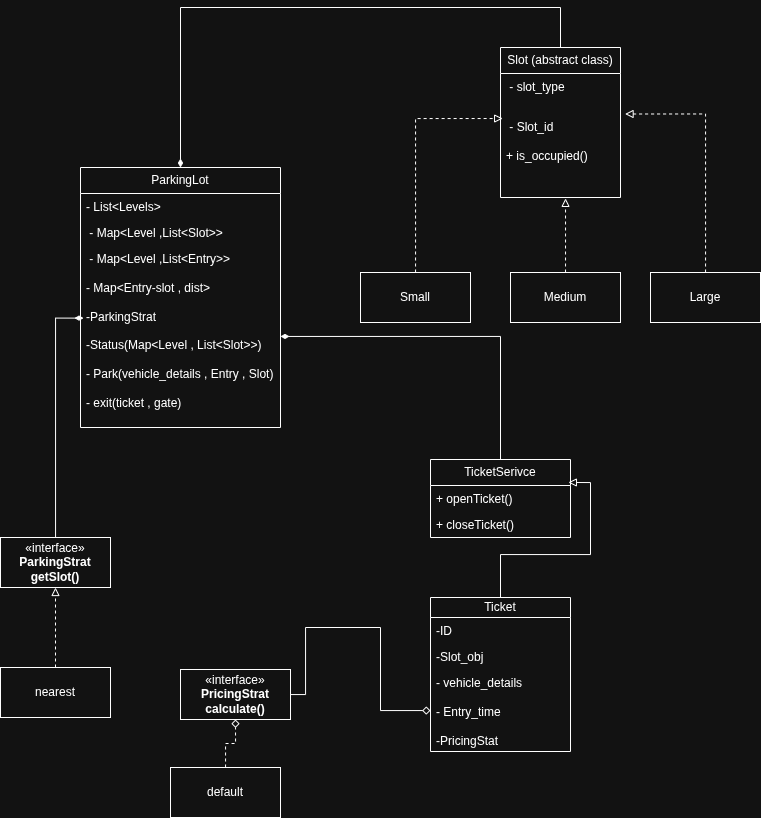

The diagram above was exported from draw.io. Its source (the exported page's mxGraphModel, read from the mxfile embedded in the PNG):
<mxGraphModel dx="1226" dy="820" grid="1" gridSize="10" guides="1" tooltips="1" connect="1" arrows="1" fold="1" page="1" pageScale="1" pageWidth="850" pageHeight="1100" math="0" shadow="0">
  <root>
    <mxCell id="0" />
    <mxCell id="1" parent="0" />
    <mxCell id="CZ89e1ISjYu3t40Zo9O5-50" edge="1" parent="1" source="CZ89e1ISjYu3t40Zo9O5-2" style="edgeStyle=orthogonalEdgeStyle;rounded=0;orthogonalLoop=1;jettySize=auto;html=1;endArrow=diamondThin;endFill=1;" target="CZ89e1ISjYu3t40Zo9O5-9">
      <mxGeometry relative="1" as="geometry" />
    </mxCell>
    <mxCell id="CZ89e1ISjYu3t40Zo9O5-2" parent="1" style="swimlane;fontStyle=0;childLayout=stackLayout;horizontal=1;startSize=26;fillColor=none;horizontalStack=0;resizeParent=1;resizeParentMax=0;resizeLast=0;collapsible=1;marginBottom=0;whiteSpace=wrap;html=1;" value="TicketSerivce" vertex="1">
      <mxGeometry height="78" width="140" x="490" y="572" as="geometry" />
    </mxCell>
    <mxCell id="CZ89e1ISjYu3t40Zo9O5-3" parent="CZ89e1ISjYu3t40Zo9O5-2" style="text;strokeColor=none;fillColor=none;align=left;verticalAlign=top;spacingLeft=4;spacingRight=4;overflow=hidden;rotatable=0;points=[[0,0.5],[1,0.5]];portConstraint=eastwest;whiteSpace=wrap;html=1;" value="+ openTicket()" vertex="1">
      <mxGeometry height="26" width="140" y="26" as="geometry" />
    </mxCell>
    <mxCell id="CZ89e1ISjYu3t40Zo9O5-4" parent="CZ89e1ISjYu3t40Zo9O5-2" style="text;strokeColor=none;fillColor=none;align=left;verticalAlign=top;spacingLeft=4;spacingRight=4;overflow=hidden;rotatable=0;points=[[0,0.5],[1,0.5]];portConstraint=eastwest;whiteSpace=wrap;html=1;" value="+ closeTicket()" vertex="1">
      <mxGeometry height="26" width="140" y="52" as="geometry" />
    </mxCell>
    <mxCell id="CZ89e1ISjYu3t40Zo9O5-6" parent="1" style="swimlane;fontStyle=0;childLayout=stackLayout;horizontal=1;startSize=26;fillColor=none;horizontalStack=0;resizeParent=1;resizeParentMax=0;resizeLast=0;collapsible=1;marginBottom=0;whiteSpace=wrap;html=1;" value="ParkingLot" vertex="1">
      <mxGeometry height="260" width="200" x="140" y="280" as="geometry" />
    </mxCell>
    <mxCell id="CZ89e1ISjYu3t40Zo9O5-7" parent="CZ89e1ISjYu3t40Zo9O5-6" style="text;strokeColor=none;fillColor=none;align=left;verticalAlign=top;spacingLeft=4;spacingRight=4;overflow=hidden;rotatable=0;points=[[0,0.5],[1,0.5]];portConstraint=eastwest;whiteSpace=wrap;html=1;" value="- List&amp;lt;Levels&amp;gt;" vertex="1">
      <mxGeometry height="26" width="200" y="26" as="geometry" />
    </mxCell>
    <mxCell id="CZ89e1ISjYu3t40Zo9O5-8" parent="CZ89e1ISjYu3t40Zo9O5-6" style="text;strokeColor=none;fillColor=none;align=left;verticalAlign=top;spacingLeft=4;spacingRight=4;overflow=hidden;rotatable=0;points=[[0,0.5],[1,0.5]];portConstraint=eastwest;whiteSpace=wrap;html=1;" value="&amp;nbsp;- Map&amp;lt;Level ,List&amp;lt;Slot&amp;gt;&amp;gt;" vertex="1">
      <mxGeometry height="26" width="200" y="52" as="geometry" />
    </mxCell>
    <mxCell id="CZ89e1ISjYu3t40Zo9O5-9" parent="CZ89e1ISjYu3t40Zo9O5-6" style="text;strokeColor=none;fillColor=none;align=left;verticalAlign=top;spacingLeft=4;spacingRight=4;overflow=hidden;rotatable=0;points=[[0,0.5],[1,0.5]];portConstraint=eastwest;whiteSpace=wrap;html=1;" value="&amp;nbsp;- Map&amp;lt;Level ,List&amp;lt;Entry&amp;gt;&amp;gt;&lt;div&gt;&lt;br&gt;&lt;/div&gt;&lt;div&gt;- Map&amp;lt;Entry-slot , dist&amp;gt;&lt;/div&gt;&lt;div&gt;&lt;br&gt;&lt;/div&gt;&lt;div&gt;-ParkingStrat&lt;/div&gt;&lt;div&gt;&lt;br&gt;&lt;/div&gt;&lt;div&gt;-Status(Map&amp;lt;Level , List&amp;lt;Slot&amp;gt;&amp;gt;)&lt;/div&gt;&lt;div&gt;&lt;br&gt;&lt;/div&gt;&lt;div&gt;- Park(vehicle_details , Entry , Slot)&lt;/div&gt;&lt;div&gt;&lt;br&gt;&lt;/div&gt;&lt;div&gt;- exit(ticket , gate)&lt;/div&gt;" vertex="1">
      <mxGeometry height="182" width="200" y="78" as="geometry" />
    </mxCell>
    <mxCell id="CZ89e1ISjYu3t40Zo9O5-14" parent="1" style="swimlane;fontStyle=0;childLayout=stackLayout;horizontal=1;startSize=20;fillColor=none;horizontalStack=0;resizeParent=1;resizeParentMax=0;resizeLast=0;collapsible=1;marginBottom=0;whiteSpace=wrap;html=1;" value="Ticket" vertex="1">
      <mxGeometry height="154" width="140" x="490" y="710" as="geometry" />
    </mxCell>
    <mxCell id="CZ89e1ISjYu3t40Zo9O5-15" parent="CZ89e1ISjYu3t40Zo9O5-14" style="text;strokeColor=none;fillColor=none;align=left;verticalAlign=top;spacingLeft=4;spacingRight=4;overflow=hidden;rotatable=0;points=[[0,0.5],[1,0.5]];portConstraint=eastwest;whiteSpace=wrap;html=1;" value="-ID" vertex="1">
      <mxGeometry height="26" width="140" y="20" as="geometry" />
    </mxCell>
    <mxCell id="CZ89e1ISjYu3t40Zo9O5-16" parent="CZ89e1ISjYu3t40Zo9O5-14" style="text;strokeColor=none;fillColor=none;align=left;verticalAlign=top;spacingLeft=4;spacingRight=4;overflow=hidden;rotatable=0;points=[[0,0.5],[1,0.5]];portConstraint=eastwest;whiteSpace=wrap;html=1;" value="-Slot_obj" vertex="1">
      <mxGeometry height="26" width="140" y="46" as="geometry" />
    </mxCell>
    <mxCell id="CZ89e1ISjYu3t40Zo9O5-17" parent="CZ89e1ISjYu3t40Zo9O5-14" style="text;strokeColor=none;fillColor=none;align=left;verticalAlign=top;spacingLeft=4;spacingRight=4;overflow=hidden;rotatable=0;points=[[0,0.5],[1,0.5]];portConstraint=eastwest;whiteSpace=wrap;html=1;" value="- vehicle_details&lt;div&gt;&lt;br&gt;&lt;/div&gt;&lt;div&gt;- Entry_time&lt;/div&gt;&lt;div&gt;&lt;br&gt;&lt;/div&gt;&lt;div&gt;-PricingStat&lt;/div&gt;" vertex="1">
      <mxGeometry height="82" width="140" y="72" as="geometry" />
    </mxCell>
    <mxCell id="CZ89e1ISjYu3t40Zo9O5-51" edge="1" parent="1" source="CZ89e1ISjYu3t40Zo9O5-18" style="edgeStyle=orthogonalEdgeStyle;rounded=0;orthogonalLoop=1;jettySize=auto;html=1;entryX=0.5;entryY=0;entryDx=0;entryDy=0;endArrow=diamondThin;endFill=1;" target="CZ89e1ISjYu3t40Zo9O5-6">
      <mxGeometry relative="1" as="geometry">
        <Array as="points">
          <mxPoint x="620" y="120" />
          <mxPoint x="240" y="120" />
        </Array>
      </mxGeometry>
    </mxCell>
    <mxCell id="CZ89e1ISjYu3t40Zo9O5-18" parent="1" style="swimlane;fontStyle=0;childLayout=stackLayout;horizontal=1;startSize=26;fillColor=none;horizontalStack=0;resizeParent=1;resizeParentMax=0;resizeLast=0;collapsible=1;marginBottom=0;whiteSpace=wrap;html=1;" value="Slot (abstract class)" vertex="1">
      <mxGeometry height="150" width="120" x="560" y="160" as="geometry" />
    </mxCell>
    <mxCell id="CZ89e1ISjYu3t40Zo9O5-19" parent="CZ89e1ISjYu3t40Zo9O5-18" style="text;strokeColor=none;fillColor=none;align=left;verticalAlign=top;spacingLeft=4;spacingRight=4;overflow=hidden;rotatable=0;points=[[0,0.5],[1,0.5]];portConstraint=eastwest;whiteSpace=wrap;html=1;" value="&amp;nbsp;- slot_type" vertex="1">
      <mxGeometry height="26" width="120" y="26" as="geometry" />
    </mxCell>
    <mxCell id="CZ89e1ISjYu3t40Zo9O5-21" parent="CZ89e1ISjYu3t40Zo9O5-18" style="text;strokeColor=none;fillColor=none;align=left;verticalAlign=top;spacingLeft=4;spacingRight=4;overflow=hidden;rotatable=0;points=[[0,0.5],[1,0.5]];portConstraint=eastwest;whiteSpace=wrap;html=1;" value="&lt;br&gt;&lt;div&gt;&amp;nbsp;- Slot_id&lt;/div&gt;&lt;div&gt;&lt;br&gt;&lt;/div&gt;&lt;div&gt;+ is_occupied()&lt;br&gt;&lt;div&gt;&lt;br&gt;&lt;/div&gt;&lt;/div&gt;" vertex="1">
      <mxGeometry height="98" width="120" y="52" as="geometry" />
    </mxCell>
    <mxCell id="CZ89e1ISjYu3t40Zo9O5-30" parent="1" style="html=1;whiteSpace=wrap;" value="«interface»&lt;br&gt;&lt;b&gt;ParkingStrat&lt;/b&gt;&lt;div&gt;&lt;b&gt;getSlot()&lt;/b&gt;&lt;/div&gt;" vertex="1">
      <mxGeometry height="50" width="110" x="60" y="650" as="geometry" />
    </mxCell>
    <mxCell id="CZ89e1ISjYu3t40Zo9O5-48" edge="1" parent="1" source="CZ89e1ISjYu3t40Zo9O5-31" style="edgeStyle=orthogonalEdgeStyle;rounded=0;orthogonalLoop=1;jettySize=auto;html=1;endArrow=diamond;endFill=0;" target="CZ89e1ISjYu3t40Zo9O5-17">
      <mxGeometry relative="1" as="geometry">
        <Array as="points">
          <mxPoint x="365" y="807" />
          <mxPoint x="365" y="740" />
          <mxPoint x="440" y="740" />
          <mxPoint x="440" y="823" />
        </Array>
      </mxGeometry>
    </mxCell>
    <mxCell id="CZ89e1ISjYu3t40Zo9O5-31" parent="1" style="html=1;whiteSpace=wrap;" value="«interface»&lt;br&gt;&lt;b&gt;PricingStrat&lt;/b&gt;&lt;div&gt;&lt;b&gt;calculate()&lt;/b&gt;&lt;/div&gt;" vertex="1">
      <mxGeometry height="50" width="110" x="240" y="782" as="geometry" />
    </mxCell>
    <mxCell id="CZ89e1ISjYu3t40Zo9O5-34" parent="1" style="html=1;whiteSpace=wrap;" value="Small" vertex="1">
      <mxGeometry height="50" width="110" x="420" y="385" as="geometry" />
    </mxCell>
    <mxCell id="CZ89e1ISjYu3t40Zo9O5-35" parent="1" style="html=1;whiteSpace=wrap;" value="Medium" vertex="1">
      <mxGeometry height="50" width="110" x="570" y="385" as="geometry" />
    </mxCell>
    <mxCell id="CZ89e1ISjYu3t40Zo9O5-36" parent="1" style="html=1;whiteSpace=wrap;" value="Large" vertex="1">
      <mxGeometry height="50" width="110" x="710" y="385" as="geometry" />
    </mxCell>
    <mxCell id="CZ89e1ISjYu3t40Zo9O5-39" edge="1" parent="1" source="CZ89e1ISjYu3t40Zo9O5-37" style="edgeStyle=orthogonalEdgeStyle;rounded=0;orthogonalLoop=1;jettySize=auto;html=1;dashed=1;endArrow=block;endFill=0;" target="CZ89e1ISjYu3t40Zo9O5-30">
      <mxGeometry relative="1" as="geometry" />
    </mxCell>
    <mxCell id="CZ89e1ISjYu3t40Zo9O5-37" parent="1" style="html=1;whiteSpace=wrap;" value="nearest" vertex="1">
      <mxGeometry height="50" width="110" x="60" y="780" as="geometry" />
    </mxCell>
    <mxCell id="CZ89e1ISjYu3t40Zo9O5-40" edge="1" parent="1" source="CZ89e1ISjYu3t40Zo9O5-38" style="edgeStyle=orthogonalEdgeStyle;rounded=0;orthogonalLoop=1;jettySize=auto;html=1;entryX=0.5;entryY=1;entryDx=0;entryDy=0;dashed=1;endArrow=diamond;endFill=0;" target="CZ89e1ISjYu3t40Zo9O5-31">
      <mxGeometry relative="1" as="geometry" />
    </mxCell>
    <mxCell id="CZ89e1ISjYu3t40Zo9O5-38" parent="1" style="html=1;whiteSpace=wrap;" value="default" vertex="1">
      <mxGeometry height="50" width="110" x="230" y="880" as="geometry" />
    </mxCell>
    <mxCell id="CZ89e1ISjYu3t40Zo9O5-42" edge="1" parent="1" source="CZ89e1ISjYu3t40Zo9O5-14" style="edgeStyle=orthogonalEdgeStyle;rounded=0;orthogonalLoop=1;jettySize=auto;html=1;entryX=0.985;entryY=-0.117;entryDx=0;entryDy=0;entryPerimeter=0;endArrow=block;endFill=0;" target="CZ89e1ISjYu3t40Zo9O5-3">
      <mxGeometry relative="1" as="geometry" />
    </mxCell>
    <mxCell id="CZ89e1ISjYu3t40Zo9O5-45" edge="1" parent="1" source="CZ89e1ISjYu3t40Zo9O5-34" style="edgeStyle=orthogonalEdgeStyle;rounded=0;orthogonalLoop=1;jettySize=auto;html=1;entryX=0.018;entryY=0.194;entryDx=0;entryDy=0;entryPerimeter=0;dashed=1;endArrow=block;endFill=0;" target="CZ89e1ISjYu3t40Zo9O5-21">
      <mxGeometry relative="1" as="geometry" />
    </mxCell>
    <mxCell id="CZ89e1ISjYu3t40Zo9O5-46" edge="1" parent="1" source="CZ89e1ISjYu3t40Zo9O5-35" style="edgeStyle=orthogonalEdgeStyle;rounded=0;orthogonalLoop=1;jettySize=auto;html=1;entryX=0.542;entryY=1.009;entryDx=0;entryDy=0;entryPerimeter=0;dashed=1;endArrow=block;endFill=0;" target="CZ89e1ISjYu3t40Zo9O5-21">
      <mxGeometry relative="1" as="geometry" />
    </mxCell>
    <mxCell id="CZ89e1ISjYu3t40Zo9O5-47" edge="1" parent="1" source="CZ89e1ISjYu3t40Zo9O5-36" style="edgeStyle=orthogonalEdgeStyle;rounded=0;orthogonalLoop=1;jettySize=auto;html=1;entryX=1.038;entryY=0.148;entryDx=0;entryDy=0;entryPerimeter=0;dashed=1;endArrow=block;endFill=0;" target="CZ89e1ISjYu3t40Zo9O5-21">
      <mxGeometry relative="1" as="geometry" />
    </mxCell>
    <mxCell id="CZ89e1ISjYu3t40Zo9O5-49" edge="1" parent="1" source="CZ89e1ISjYu3t40Zo9O5-30" style="edgeStyle=orthogonalEdgeStyle;rounded=0;orthogonalLoop=1;jettySize=auto;html=1;entryX=0.015;entryY=0.399;entryDx=0;entryDy=0;entryPerimeter=0;endArrow=diamondThin;endFill=1;" target="CZ89e1ISjYu3t40Zo9O5-9">
      <mxGeometry relative="1" as="geometry" />
    </mxCell>
  </root>
</mxGraphModel>